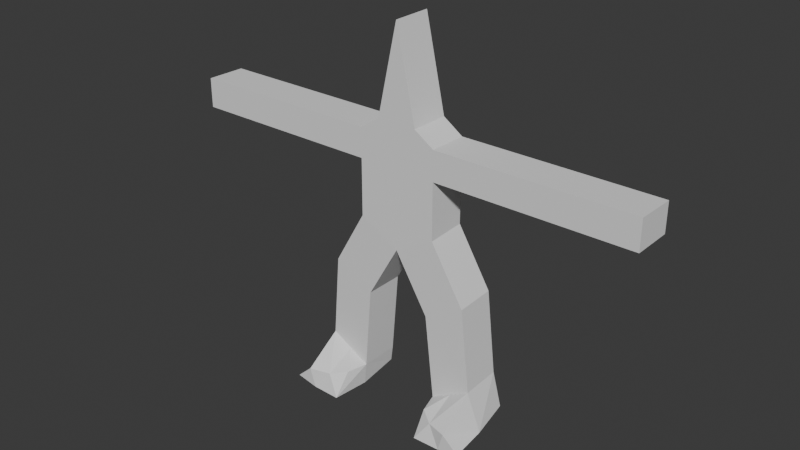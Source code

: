 # Source: imp.blend  (saved by Blender 4.4.30; exported with 4.5.12 LTS)
import bpy
from mathutils import Matrix  # noqa: F401  (used for matrix-valued properties, if any)

bpy.ops.wm.read_factory_settings(use_empty=True)
scene = bpy.context.scene
scene.name = 'Scene'

# ---- world
world_world = bpy.data.worlds.new('World'); scene.world = world_world
world_world.use_nodes = True; world_world.node_tree.nodes.clear()
_N = world_world.node_tree.nodes; _L = world_world.node_tree.links
n0 = _N.new('ShaderNodeOutputWorld'); n0.name = 'World Output'; n0.location = (300, 300)
n1 = _N.new('ShaderNodeBackground'); n1.name = 'Background'; n1.location = (10, 300)
n1.inputs[0].default_value = (0.05088, 0.05088, 0.05088, 1.0)
_L.new(n1.outputs[0], n0.inputs[0])
n0.is_active_output = True
world_world.color = (0.05088, 0.05088, 0.05088)
world_world.sun_shadow_jitter_overblur = 0.0

# ---- meshes
me_imp = bpy.data.meshes.new('imp')
me_imp.from_pydata([(0.0, -1.0, -1.0), (0.0, -1.0, 9.601), (0.0, 1.0, -1.0), (0.0, 1.0, 9.611), (2.0, -1.0, 0.1134), (2.0, -1.0, 4.425), (2.0, 1.0, 0.1988), (2.0, 1.0, 4.39), (1.654, 1.061, -3.861), (1.654, -0.9389, -3.861), (3.654, 1.061, -2.662), (3.654, -0.9389, -2.748), (2.066, 1.152, -8.12), (2.066, -0.848, -8.12), (4.066, 1.152, -6.921), (4.066, -0.848, -7.006), (2.186, 1.179, -8.913), (2.194, -0.821, -9.249), (4.503, 1.179, -8.656), (4.778, -0.821, -8.894), (2.351, -1.867, -8.149), (4.082, -2.69, -8.27), (2.415, -2.663, -9.27), (4.888, -2.663, -9.02), (0.0, -1.0, 3.421), (0.0, 1.0, 3.428), (2.0, 1.0, 2.951), (2.0, -1.0, 2.944), (4.896, 1.0, 4.39), (4.896, -1.0, 4.425), (4.896, 1.0, 2.951), (4.896, -1.0, 2.944), (9.604, 1.0, 4.39), (9.604, -1.0, 4.425), (9.604, 1.0, 2.951), (9.604, -1.0, 2.944), (11.77, 1.0, 4.39), (11.77, -1.0, 4.425), (11.77, 1.0, 2.951), (11.77, -1.0, 2.944), (1.0, 1.0, -0.4006), (1.0, 1.0, 5.067), (1.0, -1.0, -0.4433), (1.0, -1.0, 5.079), (2.654, 1.061, -3.262), (2.654, -0.9389, -3.304), (3.066, 1.152, -7.52), (3.066, -0.848, -7.563), (3.345, 1.179, -8.785), (3.333, -0.821, -8.781), (3.082, -2.38, -8.306), (3.805, -2.663, -9.238), (1.0, -1.0, 3.183), (1.0, 1.0, 3.189)], [], [(24, 1, 3, 25), (53, 41, 7, 26), (7, 5, 29, 28), (52, 43, 1, 24), (40, 6, 10, 44), (41, 3, 1, 43), (45, 9, 13, 47), (0, 2, 8, 9), (6, 4, 11, 10), (42, 0, 9, 45), (14, 15, 19, 18), (44, 10, 14, 46), (10, 11, 15, 14), (9, 8, 12, 13), (48, 18, 19, 49), (13, 12, 16, 17), (13, 17, 22, 20), (46, 14, 18, 48), (50, 20, 22, 51), (49, 19, 23, 51), (47, 13, 20, 50), (19, 15, 21, 23), (42, 52, 24, 0), (6, 26, 27, 4), (40, 53, 26, 6), (0, 24, 25, 2), (28, 29, 33, 32), (26, 7, 28, 30), (27, 26, 30, 31), (5, 27, 31, 29), (35, 34, 38, 39), (31, 30, 34, 35), (30, 28, 32, 34), (29, 31, 35, 33), (38, 36, 37, 39), (34, 32, 36, 38), (33, 35, 39, 37), (32, 33, 37, 36), (2, 25, 53, 40), (4, 27, 52, 42), (15, 47, 50, 21), (17, 49, 51, 22), (21, 50, 51, 23), (12, 46, 48, 16), (16, 48, 49, 17), (8, 44, 46, 12), (4, 42, 45, 11), (11, 45, 47, 15), (7, 41, 43, 5), (2, 40, 44, 8), (27, 5, 43, 52), (25, 3, 41, 53)])
_uv = me_imp.uv_layers.new(name='UVMap')
_uv.uv.foreach_set('vector', [0.5392, 0.0, 0.625, 0.0, 0.625, 0.25, 0.5392, 0.25, 0.5392, 0.375, 0.625, 0.375, 0.625, 0.5, 0.5392, 0.5, 0.625, 0.5, 0.625, 0.75, 0.625, 0.75, 0.625, 0.5, 0.5392, 0.875, 0.625, 0.875, 0.625, 1.0, 0.5392, 1.0, 0.375, 0.375, 0.375, 0.5, 0.375, 0.5, 0.375, 0.375, 0.75, 0.5, 0.875, 0.5, 0.875, 0.75, 0.75, 0.75, 0.375, 0.875, 0.375, 1.0, 0.375, 1.0, 0.375, 0.875, 0.375, 0.0, 0.375, 0.25, 0.375, 0.25, 0.375, 0.0, 0.375, 0.5, 0.375, 0.75, 0.375, 0.75, 0.375, 0.5, 0.375, 0.875, 0.375, 1.0, 0.375, 1.0, 0.375, 0.875, 0.375, 0.5, 0.375, 0.75, 0.375, 0.75, 0.375, 0.5, 0.375, 0.375, 0.375, 0.5, 0.375, 0.5, 0.375, 0.375, 0.375, 0.5, 0.375, 0.75, 0.375, 0.75, 0.375, 0.5, 0.375, 0.0, 0.375, 0.25, 0.375, 0.25, 0.375, 0.0, 0.25, 0.5, 0.375, 0.5, 0.375, 0.75, 0.25, 0.75, 0.375, 0.0, 0.375, 0.25, 0.375, 0.25, 0.375, 0.0, 0.375, 0.0, 0.375, 0.0, 0.375, 0.0, 0.375, 0.0, 0.375, 0.375, 0.375, 0.5, 0.375, 0.5, 0.375, 0.375, 0.375, 0.875, 0.375, 1.0, 0.375, 1.0, 0.375, 0.875, 0.25, 0.75, 0.375, 0.75, 0.375, 0.75, 0.25, 0.75, 0.375, 0.875, 0.375, 1.0, 0.375, 1.0, 0.375, 0.875, 0.375, 0.75, 0.375, 0.75, 0.375, 0.75, 0.375, 0.75, 0.375, 0.875, 0.5392, 0.875, 0.5392, 1.0, 0.375, 1.0, 0.375, 0.5, 0.5392, 0.5, 0.5392, 0.75, 0.375, 0.75, 0.375, 0.375, 0.5392, 0.375, 0.5392, 0.5, 0.375, 0.5, 0.375, 0.0, 0.5392, 0.0, 0.5392, 0.25, 0.375, 0.25, 0.625, 0.5, 0.625, 0.75, 0.625, 0.75, 0.625, 0.5, 0.5392, 0.5, 0.625, 0.5, 0.625, 0.5, 0.5392, 0.5, 0.5392, 0.75, 0.5392, 0.5, 0.5392, 0.5, 0.5392, 0.75, 0.625, 0.75, 0.5392, 0.75, 0.5392, 0.75, 0.625, 0.75, 0.5392, 0.75, 0.5392, 0.5, 0.5392, 0.5, 0.5392, 0.75, 0.5392, 0.75, 0.5392, 0.5, 0.5392, 0.5, 0.5392, 0.75, 0.5392, 0.5, 0.625, 0.5, 0.625, 0.5, 0.5392, 0.5, 0.625, 0.75, 0.5392, 0.75, 0.5392, 0.75, 0.625, 0.75, 0.5392, 0.5, 0.625, 0.5, 0.625, 0.75, 0.5392, 0.75, 0.5392, 0.5, 0.625, 0.5, 0.625, 0.5, 0.5392, 0.5, 0.625, 0.75, 0.5392, 0.75, 0.5392, 0.75, 0.625, 0.75, 0.625, 0.5, 0.625, 0.75, 0.625, 0.75, 0.625, 0.5, 0.375, 0.25, 0.5392, 0.25, 0.5392, 0.375, 0.375, 0.375, 0.375, 0.75, 0.5392, 0.75, 0.5392, 0.875, 0.375, 0.875, 0.375, 0.75, 0.375, 0.875, 0.375, 0.875, 0.375, 0.75, 0.125, 0.75, 0.25, 0.75, 0.25, 0.75, 0.125, 0.75, 0.375, 0.75, 0.375, 0.875, 0.375, 0.875, 0.375, 0.75, 0.375, 0.25, 0.375, 0.375, 0.375, 0.375, 0.375, 0.25, 0.125, 0.5, 0.25, 0.5, 0.25, 0.75, 0.125, 0.75, 0.375, 0.25, 0.375, 0.375, 0.375, 0.375, 0.375, 0.25, 0.375, 0.75, 0.375, 0.875, 0.375, 0.875, 0.375, 0.75, 0.375, 0.75, 0.375, 0.875, 0.375, 0.875, 0.375, 0.75, 0.625, 0.5, 0.75, 0.5, 0.75, 0.75, 0.625, 0.75, 0.375, 0.25, 0.375, 0.375, 0.375, 0.375, 0.375, 0.25, 0.5392, 0.75, 0.625, 0.75, 0.625, 0.875, 0.5392, 0.875, 0.5392, 0.25, 0.625, 0.25, 0.625, 0.375, 0.5392, 0.375])
me_imp.update()

# ---- objects
ob_imp = bpy.data.objects.new('imp', me_imp)

# ---- transforms, parenting, visibility, modifiers, constraints
ob_imp.location = (0.0, 0.0, 0.0)
_m = ob_imp.modifiers.new('Mirror', 'MIRROR')

# ---- collection membership
scene.collection.objects.link(ob_imp)

# ---- scene / render settings (as saved in the file)
scene.frame_start = 1; scene.frame_end = 250; scene.frame_set(99)
scene.render.engine = 'BLENDER_EEVEE_NEXT'
bpy.context.view_layer.update()

# ---- added for rendering (the .blend has no active camera and no usable light): camera, sun
cam_auto = bpy.data.cameras.new('AutoCamera')
cam_auto.lens = 50.0
cam_auto.sensor_width = 36.0
cam_auto.clip_end = 1000.0
ob_auto_camera = bpy.data.objects.new('AutoCamera', cam_auto)
scene.collection.objects.link(ob_auto_camera)
ob_auto_camera.location = (28.1529, -34.5389, 22.693)
ob_auto_camera.rotation_euler = (1.09748, -7.21219e-08, 0.694738)
scene.camera = ob_auto_camera
light_auto_sun = bpy.data.lights.new('AutoSun', 'SUN')
light_auto_sun.energy = 3.0
light_auto_sun.angle = 0.0523599
ob_auto_sun = bpy.data.objects.new('AutoSun', light_auto_sun)
scene.collection.objects.link(ob_auto_sun)
ob_auto_sun.rotation_euler = (0.872665, 0.174533, 0.523599)
bpy.context.view_layer.update()
